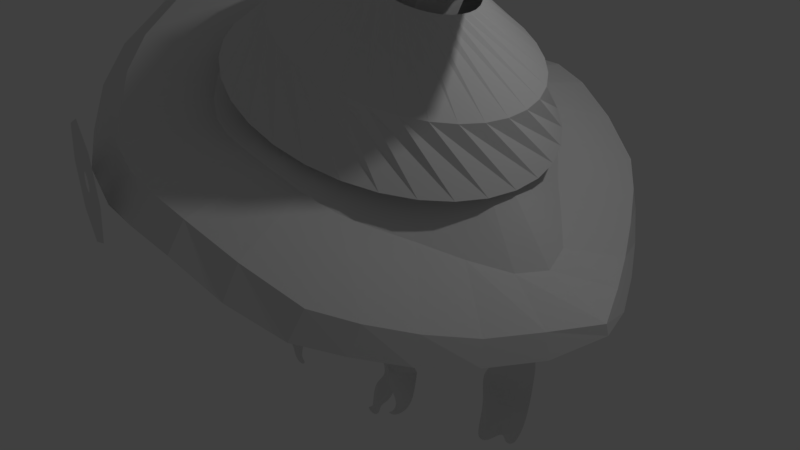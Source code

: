 # Source: safalin.blend  (saved by Blender 2.79.0; exported with 4.5.12 LTS)
import bpy
from mathutils import Matrix  # noqa: F401  (used for matrix-valued properties, if any)

bpy.ops.wm.read_factory_settings(use_empty=True)
scene = bpy.context.scene
scene.name = 'Scene'

# ---- collections
col_collection_1 = bpy.data.collections.new('Collection 1'); scene.collection.children.link(col_collection_1)

# ---- materials (node trees are filled in below, after node groups)
mat_material_001 = bpy.data.materials.new('Material.001')
mat_material_001.alpha_threshold = 0.0
mat_material_001.use_transparent_shadow = False
mat_material_001.diffuse_color = (0.09825, 0.2363, 0.08707, 1.0)
mat_material_001.roughness = 0.5

# ---- material node trees

# ---- world
world_world = bpy.data.worlds.new('World'); scene.world = world_world
world_world.color = (0.05088, 0.05088, 0.05088)
world_world.use_sun_shadow = False
world_world.sun_shadow_jitter_overblur = 0.0
world_world.cycles.sampling_method = 'MANUAL'

# ---- cameras
cam_camera = bpy.data.cameras.new('Camera')
cam_camera.clip_end = 100.0
cam_camera.lens = 35.0
cam_camera.sensor_width = 32.0
cam_camera.sensor_height = 18.0
cam_camera.ortho_scale = 7.314
cam_camera.dof.focus_distance = 0.0
cam_camera.dof.aperture_fstop = 128.0

# ---- lights
light_lamp = bpy.data.lights.new('Lamp', 'POINT')
light_lamp.transmission_factor = 0.0
light_lamp.cutoff_distance = 30.0
light_lamp.energy = 100.0
light_lamp.shadow_buffer_clip_start = 1.001
light_lamp.shadow_soft_size = 0.1
light_lamp.shadow_maximum_resolution = 0.006
light_lamp.use_absolute_resolution = True

# ---- meshes
me_circle_002 = bpy.data.meshes.new('Circle.002')
me_circle_002.from_pydata([(-0.1744, 0.9847, -3.725e-09), (-0.3631, 0.9317, -9.468e-09), (-0.5379, 0.843, -1.485e-08), (-0.6921, 0.7218, -1.965e-08), (-0.8196, 0.573, -2.371e-08), (-0.9156, 0.4021, -2.685e-08), (-0.9765, 0.2157, -2.896e-08), (-0.9998, 0.02106, -2.996e-08), (-0.9847, -0.1744, -2.98e-08), (-0.9317, -0.3631, -2.85e-08), (-0.843, -0.5379, -2.611e-08), (-0.7218, -0.6921, -2.271e-08), (-0.573, -0.8196, -1.844e-08), (-0.4021, -0.9156, -1.346e-08), (-0.2157, -0.9765, -7.963e-09), (-0.02106, -0.9998, -2.16e-09), (0.1744, -0.9847, 3.725e-09), (0.3631, -0.9317, 9.468e-09), (0.5379, -0.843, 1.485e-08), (0.6921, -0.7218, 1.965e-08), (0.8196, -0.573, 2.371e-08), (0.9156, -0.4021, 2.685e-08), (0.9765, -0.2157, 2.896e-08), (0.9998, -0.02106, 2.996e-08), (0.9847, 0.1744, 2.98e-08), (0.9317, 0.3631, 2.85e-08), (0.843, 0.5379, 2.611e-08), (0.7218, 0.6921, 2.271e-08), (0.573, 0.8196, 1.844e-08), (0.4021, 0.9156, 1.346e-08), (0.2157, 0.9765, 7.963e-09), (0.02106, 0.9998, 2.16e-09), (0.1779, 0.774, 0.3236), (0.02346, 0.7938, 0.3236), (-0.1319, 0.7831, 0.3236), (-0.2821, 0.7424, 0.3236), (-0.4215, 0.6731, 0.3236), (-0.5447, 0.5779, 0.3236), (-0.647, 0.4605, 0.3236), (-0.7244, 0.3254, 0.3236), (-0.774, 0.1779, 0.3236), (-0.7938, 0.02346, 0.3236), (-0.7831, -0.1319, 0.3236), (-0.7424, -0.2821, 0.3236), (-0.6731, -0.4215, 0.3236), (-0.5779, -0.5447, 0.3236), (-0.4605, -0.647, 0.3236), (-0.3254, -0.7244, 0.3236), (-0.1779, -0.774, 0.3236), (-0.02346, -0.7938, 0.3236), (0.1319, -0.7831, 0.3236), (0.2821, -0.7424, 0.3236), (0.4215, -0.6731, 0.3236), (0.5447, -0.5779, 0.3236), (0.647, -0.4605, 0.3236), (0.7244, -0.3254, 0.3236), (0.774, -0.1779, 0.3236), (0.7938, -0.02346, 0.3236), (0.7831, 0.1319, 0.3236), (0.7424, 0.2821, 0.3236), (0.6731, 0.4215, 0.3236), (0.5779, 0.5447, 0.3236), (0.4605, 0.647, 0.3236), (0.3254, 0.7244, 0.3236), (0.2018, 0.24, 0.6404), (0.1512, 0.2747, 0.6404), (0.09465, 0.2989, 0.6404), (0.03451, 0.3117, 0.6404), (-0.02695, 0.3124, 0.6404), (-0.08738, 0.3011, 0.6404), (-0.1445, 0.2783, 0.6404), (-0.196, 0.2448, 0.6404), (-0.24, 0.2018, 0.6404), (-0.2747, 0.1512, 0.6404), (-0.2989, 0.09465, 0.6404), (-0.3117, 0.03452, 0.6404), (-0.3124, -0.02695, 0.6404), (-0.3011, -0.08738, 0.6404), (-0.2783, -0.1445, 0.6404), (-0.2448, -0.196, 0.6404), (-0.2018, -0.24, 0.6404), (-0.1512, -0.2747, 0.6404), (-0.09465, -0.2989, 0.6404), (-0.03452, -0.3117, 0.6404), (0.02695, -0.3124, 0.6404), (0.08738, -0.3011, 0.6404), (0.1445, -0.2783, 0.6404), (0.196, -0.2448, 0.6404), (0.24, -0.2018, 0.6404), (0.2747, -0.1512, 0.6404), (0.2989, -0.09465, 0.6404), (0.3117, -0.03451, 0.6404), (0.3124, 0.02695, 0.6404), (0.3011, 0.08738, 0.6404), (0.2783, 0.1445, 0.6404), (0.2448, 0.196, 0.6404)], [], [(20, 19, 51, 52), (7, 6, 38, 39), (21, 20, 52, 53), (8, 7, 39, 40), (22, 21, 53, 54), (9, 8, 40, 41), (23, 22, 54, 55), (10, 9, 41, 42), (24, 23, 55, 56), (11, 10, 42, 43), (25, 24, 56, 57), (12, 11, 43, 44), (26, 25, 57, 58), (13, 12, 44, 45), (27, 26, 58, 59), (14, 13, 45, 46), (1, 0, 32, 33), (28, 27, 59, 60), (15, 14, 46, 47), (2, 1, 33, 34), (29, 28, 60, 61), (16, 15, 47, 48), (3, 2, 34, 35), (30, 29, 61, 62), (17, 16, 48, 49), (4, 3, 35, 36), (31, 30, 62, 63), (18, 17, 49, 50), (5, 4, 36, 37), (0, 31, 63, 32), (19, 18, 50, 51), (6, 5, 37, 38), (60, 59, 91, 92), (47, 46, 78, 79), (34, 33, 65, 66), (61, 60, 92, 93), (48, 47, 79, 80), (35, 34, 66, 67), (62, 61, 93, 94), (49, 48, 80, 81), (36, 35, 67, 68), (63, 62, 94, 95), (50, 49, 81, 82), (37, 36, 68, 69), (32, 63, 95, 64), (51, 50, 82, 83), (38, 37, 69, 70), (52, 51, 83, 84), (39, 38, 70, 71), (53, 52, 84, 85), (40, 39, 71, 72), (54, 53, 85, 86), (41, 40, 72, 73), (55, 54, 86, 87), (42, 41, 73, 74), (56, 55, 87, 88), (43, 42, 74, 75), (57, 56, 88, 89), (44, 43, 75, 76), (58, 57, 89, 90), (45, 44, 76, 77), (59, 58, 90, 91), (46, 45, 77, 78), (33, 32, 64, 65)])
me_circle_002.use_remesh_preserve_volume = False
me_circle_002.use_remesh_preserve_attributes = False
me_circle_002.use_mirror_vertex_groups = False
me_circle_002.update()
me_circle_001 = bpy.data.meshes.new('Circle.001')
me_circle_001.from_pydata([(0.2945, 1.224, 0.009135), (-0.465, 1.143, -0.03996), (-0.9452, 0.548, -0.071), (-0.8649, -0.2131, -0.0658), (-0.2709, -0.6943, -0.02741), (0.4886, -0.6137, 0.02168), (0.9688, -0.01859, 0.05272), (0.8884, 0.7425, 0.04752), (0.2323, 1.25, 1.379), (-0.5289, 1.17, 1.379), (-1.01, 0.5744, 1.379), (-0.9295, -0.1867, 1.379), (-0.3344, -0.6679, 1.379), (0.4267, -0.5873, 1.379), (0.908, 0.007804, 1.379), (0.8274, 0.7689, 1.379), (0.9376, 1.167, 3.417), (0.3047, 1.012, 3.974), (-0.1434, 0.3184, 4.205), (-0.1442, -0.5074, 3.974), (0.3028, -0.9816, 3.417), (0.9357, -0.8264, 2.859), (1.384, -0.1328, 2.628), (1.385, 0.693, 2.859), (3.501, 0.3104, 5.531), (3.084, 0.1281, 6.146), (2.746, -0.5091, 6.401), (2.684, -1.228, 6.146), (2.934, -1.608, 5.531), (3.351, -1.425, 4.916), (3.69, -0.7882, 4.661), (3.752, -0.06918, 4.916), (1.874, -0.2592, 5.827), (1.825, -1.061, 5.56), (2.777, 0.6277, 4.917), (2.268, 0.4401, 5.56), (3.102, 0.1937, 4.274), (2.659, -1.307, 4.274), (3.054, -0.6077, 4.008), (2.15, -1.495, 4.917), (1.007, 0.8137, 2.205), (0.3973, 1.368, 2.51), (0.5156, -0.8502, 2.205), (1.056, -0.1053, 2.079), (-0.9076, -0.4297, 2.815), (-0.2978, -0.9846, 2.51), (-0.4161, 1.234, 2.815), (-0.9566, 0.4893, 2.942), (3.435, 0.08595, 5.531), (3.115, -0.05364, 6.002), (2.856, -0.5418, 6.198), (2.809, -1.093, 6.002), (3.001, -1.383, 5.531), (3.32, -1.244, 5.06), (3.58, -0.7555, 4.864), (3.627, -0.2048, 5.06)], [], [(5, 4, 12, 13), (3, 2, 10, 11), (1, 0, 8, 9), (0, 7, 15, 8), (6, 5, 13, 14), (4, 3, 11, 12), (2, 1, 9, 10), (7, 6, 14, 15), (41, 40, 23, 16), (43, 42, 21, 22), (45, 44, 19, 20), (47, 46, 17, 18), (40, 43, 22, 23), (42, 45, 20, 21), (44, 47, 18, 19), (46, 41, 16, 17), (33, 32, 26, 27), (35, 34, 24, 25), (34, 36, 31, 24), (38, 37, 29, 30), (39, 33, 27, 28), (32, 35, 25, 26), (36, 38, 30, 31), (37, 39, 28, 29), (21, 20, 39, 37), (23, 22, 38, 36), (18, 17, 35, 32), (20, 19, 33, 39), (22, 21, 37, 38), (16, 23, 36, 34), (17, 16, 34, 35), (19, 18, 32, 33), (9, 8, 41, 46), (11, 10, 47, 44), (13, 12, 45, 42), (15, 14, 43, 40), (10, 9, 46, 47), (12, 11, 44, 45), (14, 13, 42, 43), (8, 15, 40, 41), (31, 30, 54, 55), (29, 28, 52, 53), (27, 26, 50, 51), (25, 24, 48, 49), (24, 31, 55, 48), (30, 29, 53, 54), (28, 27, 51, 52), (26, 25, 49, 50)])
me_circle_001.use_remesh_preserve_volume = False
me_circle_001.use_remesh_preserve_attributes = False
me_circle_001.use_mirror_vertex_groups = False
me_circle_001.update()
me_plane_003 = bpy.data.meshes.new('Plane.003')
me_plane_003.from_pydata([(-1.962, -0.3689, -0.812), (-1.404, -0.399, -0.6143), (-1.977, -0.08189, -0.8782), (-1.479, -0.03681, -0.5671), (-1.834, 0.1811, -1.134), (-1.945, 0.6652, -1.01), (-1.771, 0.9742, -0.9386), (-2.007, 1.436, -0.8286), (-1.811, 2.022, -0.6234), (-1.699, 2.567, -0.6011), (-1.597, 3.08, -0.6172), (-1.299, 3.6, -0.5174), (-0.6469, 3.968, -0.2929), (0.0, 4.088, -0.3034), (-1.402, 0.3542, -0.586), (-1.651, 0.5852, -0.5453), (-1.633, 0.8517, -0.5373), (-1.673, 1.255, -0.4923), (-1.616, 2.119, -0.1185), (-1.598, 2.522, 1.38e-07), (-1.438, 2.949, 1.766e-07), (-1.082, 3.476, 0.3097), (-0.5671, 3.819, 0.4509), (0.0, 3.908, 0.4175), (0.0, 3.672, 0.9032), (-1.817, -0.3732, -0.6027), (-1.845, -0.0486, -0.6262), (-1.772, 0.2882, -0.7791), (-1.857, 0.6198, -0.7586), (-1.766, 0.94, -0.6574), (-1.885, 1.375, -0.5706), (-1.789, 2.071, -0.361), (-1.648, 2.55, -0.3005), (-1.518, 3.014, -0.3086), (-1.191, 3.538, -0.1039), (-0.607, 3.894, 0.07901), (0.0, 3.998, 0.05707), (-1.884, -0.6692, -0.7494), (-1.752, -0.6763, -0.7027), (-1.382, -0.7544, -0.5655), (-1.537, -0.746, -0.6208)], [(23, 24)], [(25, 1, 3, 26), (26, 27, 4, 2), (28, 27, 14, 15), (29, 28, 15, 16), (30, 29, 16, 17), (31, 30, 17, 18), (32, 31, 18, 19), (33, 32, 19, 20), (34, 33, 20, 21), (35, 34, 21, 22), (36, 35, 22, 23), (13, 12, 35, 36), (12, 11, 34, 35), (11, 10, 33, 34), (10, 9, 32, 33), (9, 8, 31, 32), (8, 7, 30, 31), (7, 6, 29, 30), (6, 5, 28, 29), (5, 4, 27, 28), (3, 14, 27, 26), (0, 25, 26, 2), (25, 0, 37, 38), (1, 25, 40, 39)])
me_plane_003.use_remesh_preserve_volume = False
me_plane_003.use_remesh_preserve_attributes = False
me_plane_003.use_mirror_vertex_groups = False
me_plane_003.update()
me_plane_002 = bpy.data.meshes.new('Plane.002')
me_plane_002.from_pydata([(-6.011, -15.53, -12.85), (-6.741, -15.33, -13.07), (-7.032, -14.65, -12.94), (-6.767, -13.05, -13.38), (-7.291, -11.39, -13.38), (-8.841, -9.66, -13.51), (-8.512, -7.942, -13.35), (-8.155, -5.652, -12.85), (-8.89, -3.627, -12.85), (-8.507, -2.337, -12.85), (-8.107, -1.234, -12.85), (-8.582, -0.3211, -12.85), (-9.113, 2.675, -12.85), (-7.176, -16.17, -12.85), (-8.298, -15.31, -12.85), (-8.384, -13.97, -12.85), (-9.808, -12.63, -12.85), (-10.67, -10.91, -12.85), (-10.97, -12.63, -13.26), (-10.54, -13.84, -12.85), (-9.635, -14.23, -12.85), (-10.8, -14.23, -12.85), (-12.22, -12.98, -13.36), (-13.22, -10.87, -13.63), (-12.4, -8.234, -14.97), (-11.4, -5.818, -14.26), (-11.92, -4.049, -14.22), (-12.83, -2.625, -15.08), (-12.78, -1.115, -14.87), (-12.27, -0.03685, -14.17), (-12.01, 3.08, -13.91), (-10.42, -0.179, -12.85), (-10.56, 2.877, -12.85), (-10.45, -1.175, -12.85), (-10.67, -2.481, -12.85), (-10.8, -3.946, -12.85), (-10.56, -5.735, -12.59), (-10.45, -8.088, -12.49), (-9.006, 5.246, -12.85), (-11.9, 5.651, -13.91), (-10.45, 5.449, -12.85), (-7.881, 11.19, -12.85), (-10.78, 11.6, -13.91), (-9.329, 11.39, -12.85), (-5.524, 15.32, -12.85), (-8.421, 15.72, -13.91), (-6.972, 15.52, -12.85)], [], [(23, 22, 18, 17), (19, 18, 22, 21), (20, 19, 21), (0, 13, 1), (1, 13, 14, 2), (2, 14, 15, 3), (3, 15, 16, 4), (4, 16, 17, 5), (32, 31, 29, 30), (31, 33, 28, 29), (33, 34, 27, 28), (34, 35, 26, 27), (35, 36, 25, 26), (36, 37, 24, 25), (7, 6, 37, 36), (8, 7, 36, 35), (9, 8, 35, 34), (10, 9, 34, 33), (11, 10, 33, 31), (12, 11, 31, 32), (23, 17, 37, 24), (6, 5, 17, 37), (12, 32, 40, 38), (32, 30, 39, 40), (38, 40, 43, 41), (40, 39, 42, 43), (41, 43, 46, 44), (43, 42, 45, 46)])
me_plane_002.use_remesh_preserve_volume = False
me_plane_002.use_remesh_preserve_attributes = False
me_plane_002.use_mirror_vertex_groups = False
me_plane_002.update()
me_circle = bpy.data.meshes.new('Circle')
me_circle.from_pydata([(0.0002239, 0.8584, 0.0003923), (-0.5029, 0.7414, -0.002282), (-0.8641, 0.4235, -0.005034), (-0.9818, -0.01385, 0.01027), (-0.838, -0.4439, 0.06038), (-0.546, -0.7251, 0.1203), (-0.03829, -0.8731, 0.1764), (0.41, -0.734, 0.1611), (0.7281, -0.5066, 0.08248), (0.9865, 0.04386, -0.007141), (0.8631, 0.4254, 0.003425), (0.5019, 0.7429, 0.003155), (0.01505, 0.8402, 0.2679), (-0.405, 0.7277, 0.2679), (-0.7124, 0.4202, 0.2679), (-0.825, 0.0002338, 0.2679), (-0.7124, -0.4198, 0.2679), (-0.405, -0.7272, 0.2679), (0.01505, -0.8398, 0.2679), (0.4351, -0.7272, 0.2679), (0.7425, -0.4198, 0.2679), (0.8551, 0.0002335, 0.2679), (0.7425, 0.4202, 0.2679), (0.4351, 0.7277, 0.2679), (0.01157, 0.618, 0.4629), (-0.2974, 0.5352, 0.4629), (-0.5236, 0.309, 0.4629), (-0.6064, -1.401e-07, 0.4629), (-0.5236, -0.309, 0.4629), (-0.2974, -0.5352, 0.4629), (0.01157, -0.618, 0.4629), (0.3206, -0.5352, 0.4629), (0.5468, -0.309, 0.4629), (0.6296, -4.004e-07, 0.4629), (0.5468, 0.309, 0.4629), (0.3206, 0.5352, 0.4629), (0.01388, 0.2106, 0.5952), (-0.0914, 0.1824, 0.5952), (-0.1685, 0.1053, 0.5952), (-0.1967, -1.787e-07, 0.5952), (-0.1685, -0.1053, 0.5952), (-0.0914, -0.1824, 0.5952), (0.01388, -0.2106, 0.5952), (0.1192, -0.1824, 0.5952), (0.1962, -0.1053, 0.5952), (0.2244, -2.674e-07, 0.5952), (0.1962, 0.1053, 0.5952), (0.1192, 0.1824, 0.5952), (0.01467, -2.012e-07, 0.6405), (0.915, 0.3926, -0.2211), (1.009, 0.02576, -0.1916), (0.6861, -0.5113, -0.02862), (0.3966, -0.7319, 0.03518), (-0.1444, -0.8886, -0.0292), (-0.5747, -0.7382, -0.1236), (-0.8549, -0.4609, -0.1881), (-1.055, 0.01279, -0.2192), (-0.9008, 0.3994, -0.2101), (-0.528, 0.7157, -0.201), (-0.0037, 0.835, -0.2004), (0.5292, 0.7142, -0.2094), (0.9234, 0.3482, -0.3857), (1.065, -0.06735, -0.4623), (0.6659, -0.4829, -0.2417), (0.3999, -0.7871, -0.08256), (-0.1289, -0.8984, -0.2141), (-0.5744, -0.6986, -0.2815), (-0.8231, -0.4829, -0.3799), (-1.034, 0.02824, -0.3869), (-0.9572, 0.3482, -0.3857), (-0.5598, 0.6524, -0.3857), (-0.01694, 0.7637, -0.3857), (0.5243, 0.6524, -0.482), (-0.8276, -0.4829, -0.5439), (-0.7963, -0.4829, -0.695), (-0.7884, -0.4829, -0.7444), (-0.7136, -0.4829, -0.6909), (-0.678, -0.5819, -0.5329), (-0.6489, -0.6537, -0.4322), (-0.8799, -0.3887, -0.4774), (-0.9059, -0.3844, -0.6), (-0.9743, -0.3641, -0.7603), (-1.018, -0.3256, -0.858), (-1.135, -0.108, -0.7492), (-1.139, -0.09595, -0.6042), (-1.087, -0.0417, -0.4601), (-0.8258, -0.4829, -0.4592), (-0.2631, -0.8484, 0.1583), (-0.195, -0.7835, 0.2679), (-0.1429, -0.5766, 0.4629), (-0.03876, -0.1965, 0.5952), (-0.3462, -0.8551, -0.06912), (-0.3591, -0.8053, -0.2053), (0.2346, -0.8247, 0.1784), (0.225, -0.7835, 0.2679), (0.1661, -0.5766, 0.4629), (0.06652, -0.1965, 0.5952), (0.1769, -0.84, 0.02947), (0.2057, -0.8427, -0.04561), (0.8857, -0.247, 0.03603), (0.7988, -0.2098, 0.2679), (0.5882, -0.1545, 0.4629), (0.2103, -0.05264, 0.5952), (0.899, -0.2542, -0.1215), (0.8757, -0.2751, -0.3864), (0.1094, -0.859, 0.1814), (0.12, -0.8116, 0.2679), (0.08882, -0.5973, 0.4629), (0.0402, -0.2035, 0.5952), (0.02863, -0.877, 0.004254), (0.06692, -0.09118, 0.6178), (0.0202, -0.8706, -0.1555), (-0.1194, -0.8984, -0.2991), (-0.06809, -0.8984, -0.3383), (-0.01517, -0.8984, -0.2845), (0.2535, -0.8427, -0.1313), (0.3156, -0.8427, -0.1789), (0.3654, -0.8427, -0.1442), (0.7349, -0.4829, -0.3688), (0.7408, -0.4829, -0.5002), (0.8056, -0.4829, -0.5889), (0.8401, -0.4829, -0.4937), (0.908, -0.2751, -0.573), (0.9525, -0.2751, -0.6859), (1.048, -0.2751, -0.7177), (1.085, -0.2751, -0.6499), (1.061, -0.2751, -0.5592), (0.8704, -0.379, -0.4403)], [], [(5, 4, 16, 17), (0, 11, 23, 12), (2, 1, 13, 14), (99, 8, 20, 100), (87, 5, 17, 88), (3, 2, 14, 15), (10, 9, 21, 22), (105, 6, 18, 106), (4, 3, 15, 16), (11, 10, 22, 23), (1, 0, 12, 13), (8, 7, 19, 20), (15, 14, 26, 27), (22, 21, 33, 34), (106, 18, 30, 107), (16, 15, 27, 28), (23, 22, 34, 35), (13, 12, 24, 25), (20, 19, 31, 32), (17, 16, 28, 29), (12, 23, 35, 24), (14, 13, 25, 26), (100, 20, 32, 101), (88, 17, 29, 89), (27, 26, 38, 39), (34, 33, 45, 46), (107, 30, 42, 108), (28, 27, 39, 40), (35, 34, 46, 47), (25, 24, 36, 37), (32, 31, 43, 44), (29, 28, 40, 41), (24, 35, 47, 36), (26, 25, 37, 38), (101, 32, 44, 102), (89, 29, 41, 90), (41, 40, 48), (36, 47, 48), (38, 37, 48), (45, 102, 44, 48), (42, 90, 41, 48), (39, 38, 48), (46, 45, 48), (110, 108, 42, 48), (40, 39, 48), (47, 46, 48), (37, 36, 48), (44, 43, 110, 48), (93, 7, 52, 97), (3, 4, 55, 56), (10, 11, 60, 49), (0, 1, 58, 59), (7, 8, 51, 52), (4, 5, 54, 55), (11, 0, 59, 60), (1, 2, 57, 58), (99, 9, 50, 103), (87, 6, 53, 91), (2, 3, 56, 57), (9, 10, 49, 50), (103, 50, 62, 104), (57, 56, 68, 69), (60, 59, 71, 72), (91, 53, 65, 92), (58, 57, 69, 70), (49, 60, 72, 61), (55, 54, 66, 67), (52, 51, 63, 64), (59, 58, 70, 71), (50, 49, 61, 62), (56, 55, 67, 68), (97, 52, 64, 98), (68, 67, 79, 85), (79, 80, 84, 85), (80, 81, 83, 84), (82, 83, 81), (75, 76, 74), (73, 74, 76, 77), (86, 73, 77, 78), (66, 78, 86, 67), (54, 91, 92, 66), (5, 87, 91, 54), (30, 89, 90, 42), (18, 88, 89, 30), (6, 87, 88, 18), (109, 97, 98, 111), (105, 93, 97, 109), (31, 95, 96, 43), (19, 94, 95, 31), (7, 93, 94, 19), (51, 103, 104, 63), (8, 99, 103, 51), (33, 101, 102, 45), (21, 100, 101, 33), (9, 99, 100, 21), (6, 105, 109, 53), (53, 109, 111, 65), (43, 96, 108, 110), (95, 107, 108, 96), (94, 106, 107, 95), (93, 105, 106, 94), (120, 121, 119), (104, 127, 118, 63), (119, 118, 127, 121), (122, 123, 125, 126), (62, 126, 122, 104), (124, 125, 123), (64, 117, 115, 98), (116, 115, 117), (111, 114, 112, 65), (113, 112, 114)])
me_circle.use_remesh_preserve_volume = False
me_circle.use_remesh_preserve_attributes = False
me_circle.use_mirror_vertex_groups = False
me_circle.update()
me_plane_001 = bpy.data.meshes.new('Plane.001')
me_plane_001.from_pydata([(-0.3406, 0.1539, -7.457), (0.6154, -0.7802, -7.457), (-0.9451, 1.0, -7.241), (0.06586, 0.8901, -7.397), (-1.33, 3.528, -7.412), (0.3956, 2.978, -7.733), (-1.11, 6.44, -6.056), (2.264, 5.945, -7.547), (0.1587, 10.0, -6.056), (5.116, 9.194, -7.288), (2.664, 14.25, -7.041), (6.678, 12.42, -8.41), (6.248, 18.07, -9.659), (10.03, 14.73, -11.03), (3.967, 4.66, -6.953), (4.682, 6.198, -8.057), (5.726, 6.913, -8.261), (6.275, 8.561, -8.109), (6.88, 10.81, -8.257), (6.715, 7.682, -9.05), (7.907, 8.924, -9.021), (9.223, 11.59, -9.801), (-1.506, 5.58, -7.082), (1.385, 1.088, -8.196), (-0.7034, 2.572, -8.119), (-2.132, 5.319, -7.636), (-2.187, 8.671, -6.857), (-0.4836, 13.56, -6.789), (2.978, 18.29, -9.029), (0.7802, 2.187, -7.912), (0.5055, 3.616, -7.601), (0.1208, 5.539, -6.922), (0.3406, 9.056, -6.418), (2.648, 13.18, -7.047), (5.781, 17.24, -10.05), (-2.759, 7.094, -7.324), (-3.124, 11.38, -7.522), (-1.975, 15.45, -8.533), (1.523, 14.82, -7.617), (0.3219, 11.17, -6.942), (-0.618, 8.556, -6.86), (-0.3047, 5.215, -7.201), (-3.594, 6.677, -7.313), (-3.998, 9.223, -7.725), (-3.542, 11.11, -7.795), (-2.654, 14.04, -8.168), (-4.795, 14.51, -9.353), (-5.369, 11.58, -8.306), (-5.265, 9.705, -8.145), (-4.638, 8.139, -7.784), (-5.26, 7.18, -7.749), (-5.858, 9.766, -8.183), (-5.285, 11.7, -8.384), (-4.01, 14.58, -8.646), (-7.235, 15.09, -11.05), (-8.12, 12.17, -9.83), (-7.899, 10.21, -9.077), (-7.079, 8.72, -8.469), (-4.175, 6.638, -7.183), (-3.129, 5.631, -6.167), (-2.664, 4.546, -6.056), (-9.437, 8.912, -10.3), (-7.849, 12.59, -9.907), (-9.785, 4.573, -11.12), (-8.933, 1.513, -11.4), (-7.965, 0.3891, -11.28), (-6.648, -0.5018, -10.75), (-7.771, -0.3469, -10.75), (-8.972, 0.3891, -11.57), (-10.21, 1.513, -11.89), (-11.99, 4.495, -12.56), (-12.3, 8.834, -12.95), (-11.49, 12.75, -13.39), (10.46, 8.912, -12.2), (10.28, 11.93, -12.08), (10.34, 4.568, -11.92), (9.528, 1.328, -11.61), (8.774, -0.009178, -11.25), (7.456, -0.7753, -11.32), (8.485, -0.7179, -12.18), (9.651, 0.1208, -12.43), (10.67, 1.46, -13.38), (12.26, 4.501, -14.16), (12.71, 8.834, -15.0), (11.9, 12.75, -14.25), (9.766, 13.35, -10.86), (10.14, 16.08, -11.78), (-7.209, -0.4244, -10.75), (-10.87, 8.873, -9.596), (-9.669, 12.67, -9.956), (-8.468, 0.3891, -11.11), (-9.572, 1.513, -11.19), (-10.89, 4.534, -10.26), (-6.004, 15.12, -8.875), (-6.169, 7.95, -8.109), (-6.979, 9.943, -8.232), (-6.826, 11.97, -8.305), (-3.725, 14.27, -7.957), (-4.116, 7.408, -7.548), (-4.632, 9.464, -7.302), (-4.456, 11.35, -7.371), (-0.2264, 15.14, -7.173), (-0.9051, 5.397, -7.141), (-1.688, 7.825, -6.895), (-1.401, 11.27, -6.239), (1.082, 1.638, -8.054), (-0.09899, 3.094, -7.86), (1.082, 13.37, -6.146), (4.379, 17.77, -9.026), (-0.9232, 8.863, -5.406), (-1.006, 5.429, -6.504), (0.1374, -0.3131, -7.457), (-0.4396, 0.9451, -6.998), (-0.4671, 3.253, -7.334), (0.577, 6.193, -5.742), (2.638, 9.6, -5.303), (4.671, 13.34, -6.31), (8.14, 16.4, -9.605), (8.355, 13.57, -8.872), (4.456, 16.16, -8.35), (6.22, 7.297, -8.744), (7.091, 8.743, -8.124), (8.051, 11.2, -8.086), (6.405, 14.87, -8.328), (7.589, -1.195, -11.86), (12.7, 8.751, -13.03), (12.19, 12.22, -12.57), (9.495, -0.06639, -11.43), (10.46, 1.313, -12.03), (11.73, 4.575, -12.58), (9.954, 14.71, -10.47)], [(14, 15), (15, 16), (50, 58), (58, 59), (59, 60)], [(111, 1, 3, 112), (112, 3, 5, 113), (113, 5, 7, 114), (114, 7, 9, 115), (115, 9, 11, 116), (123, 118, 13, 117), (105, 29, 30, 106), (108, 107, 33, 34), (107, 109, 32, 33), (109, 110, 31, 32), (110, 106, 30, 31), (121, 17, 16, 120), (122, 121, 20, 21), (118, 11, 18, 122), (102, 41, 40, 103), (103, 40, 39, 104), (101, 104, 39, 38), (98, 99, 48, 49), (99, 100, 47, 48), (97, 46, 47, 100), (94, 95, 56, 57), (95, 96, 55, 56), (93, 54, 55, 96), (89, 72, 71, 88), (87, 90, 68, 67), (90, 91, 69, 68), (91, 92, 70, 69), (92, 88, 71, 70), (126, 125, 83, 84), (124, 79, 80, 127), (127, 80, 81, 128), (128, 81, 82, 129), (129, 82, 83, 125), (126, 130, 85, 74), (63, 61, 88, 92), (64, 63, 92, 91), (65, 64, 91, 90), (66, 65, 90, 87), (62, 89, 88, 61), (53, 93, 96, 52), (51, 52, 96, 95), (50, 51, 95, 94), (45, 97, 100, 44), (43, 44, 100, 99), (42, 43, 99, 98), (37, 36, 104, 101), (35, 103, 104, 36), (22, 102, 103, 35), (25, 24, 106, 110), (26, 25, 110, 109), (27, 26, 109, 107), (28, 27, 107, 108), (23, 105, 106, 24), (119, 123, 117, 12), (8, 115, 116, 10), (6, 114, 115, 8), (4, 113, 114, 6), (2, 112, 113, 4), (0, 111, 112, 2), (10, 116, 123, 119), (13, 118, 122, 21), (18, 17, 121, 122), (20, 121, 120, 19), (116, 11, 118, 123), (84, 86, 130, 126), (75, 129, 125, 73), (76, 128, 129, 75), (77, 127, 128, 76), (78, 124, 127, 77), (74, 73, 125, 126)])
me_plane_001.materials.append(mat_material_001)
me_plane_001.use_remesh_preserve_volume = False
me_plane_001.use_remesh_preserve_attributes = False
me_plane_001.use_mirror_vertex_groups = False
me_plane_001.update()
me_plane = bpy.data.meshes.new('Plane')
me_plane.from_pydata([(3.458, 16.49, -49.99), (-1.8, 16.52, -49.39), (-8.565, 17.6, -47.62), (-13.27, 19.62, -44.75), (-18.02, 22.58, -40.88), (-21.37, 25.6, -36.18), (-23.1, 28.27, -30.8), (-24.98, 31.32, -24.97), (-25.77, 32.73, -18.81), (-24.98, 31.32, -12.85), (-23.1, 28.27, -7.019), (-21.37, 25.6, -1.647), (-18.02, 22.58, 3.062), (-13.27, 19.62, 6.927), (-8.565, 17.6, 9.798), (-1.8, 16.52, 11.57), (3.458, 16.49, 12.16), (8.572, 15.24, 11.57), (13.83, 12.09, 9.798), (18.9, 9.201, 6.927), (22.16, 7.526, 3.062), (25.42, 5.806, -1.647), (28.64, 4.74, -7.019), (31.65, 4.319, -12.85), (33.83, 5.307, -18.91), (31.65, 4.319, -24.97), (28.64, 4.74, -30.8), (25.42, 5.806, -36.18), (22.16, 7.526, -40.88), (18.9, 9.201, -44.75), (13.83, 12.09, -47.62), (8.572, 15.24, -49.39), (4.325, 19.46, -48.02), (-0.4881, 19.85, -47.46), (-6.034, 20.44, -45.81), (-10.22, 21.83, -43.12), (-14.78, 24.49, -39.5), (-18.31, 26.98, -35.09), (-20.44, 29.31, -30.05), (-22.49, 32.05, -24.59), (-23.31, 32.99, -18.91), (-22.49, 32.05, -13.23), (-20.44, 29.31, -7.77), (-18.31, 26.98, -2.737), (-14.78, 24.49, 1.675), (-10.22, 21.83, 5.295), (-6.034, 20.44, 7.986), (-0.4315, 19.83, 9.642), (4.325, 19.46, 10.2), (8.607, 18.12, 9.642), (13.99, 15.39, 7.986), (19.41, 12.12, 5.295), (22.41, 10.39, 1.675), (25.19, 8.662, -2.737), (28.03, 7.267, -7.77), (30.85, 6.872, -13.23), (33.51, 6.496, -18.91), (30.85, 6.872, -24.59), (28.03, 7.267, -30.05), (25.19, 8.662, -35.09), (22.41, 10.39, -39.5), (19.41, 12.12, -43.12), (13.99, 15.39, -45.81), (8.607, 18.12, -47.46), (4.518, 20.89, -38.24), (1.198, 21.34, -37.9), (-2.173, 21.81, -36.83), (-5.358, 22.76, -35.02), (-8.127, 24.21, -32.59), (-10.37, 25.98, -29.68), (-12.11, 27.92, -26.37), (-13.27, 29.59, -22.71), (-13.67, 30.27, -18.91), (-13.27, 29.6, -15.12), (-12.11, 27.92, -11.46), (-10.37, 25.98, -8.144), (-8.127, 24.21, -5.237), (-5.359, 22.76, -2.803), (-2.176, 21.83, -0.9897), (1.192, 21.36, 0.0796), (4.514, 20.91, 0.4192), (7.86, 19.95, 0.132), (11.28, 18.3, -0.8815), (14.27, 16.48, -2.785), (16.58, 14.97, -5.266), (18.93, 13.41, -8.191), (22.14, 11.52, -11.57), (25.28, 9.936, -15.14), (26.56, 9.362, -18.91), (25.28, 9.936, -22.68), (22.14, 11.52, -26.26), (18.93, 13.41, -29.63), (16.58, 14.97, -32.56), (14.27, 16.48, -35.04), (11.29, 18.31, -36.94), (7.861, 19.95, -37.95), (7.356, 25.73, -29.15), (5.56, 26.0, -28.95), (3.777, 26.27, -28.39), (2.099, 26.75, -27.43), (0.6408, 27.5, -26.14), (-0.5517, 28.46, -24.61), (-1.473, 29.5, -22.87), (-2.069, 30.35, -20.93), (-2.273, 30.67, -18.91), (-2.069, 30.35, -16.89), (-1.473, 29.5, -14.96), (-0.5518, 28.46, -13.21), (0.6405, 27.5, -11.68), (2.098, 26.75, -10.39), (3.775, 26.27, -9.433), (5.558, 26.01, -8.869), (7.354, 25.73, -8.674), (9.168, 25.22, -8.818), (10.94, 24.39, -9.372), (12.47, 23.45, -10.38), (13.74, 22.59, -11.72), (15.07, 21.73, -13.27), (16.75, 20.76, -14.99), (18.29, 19.97, -16.91), (18.88, 19.69, -18.91), (18.29, 19.97, -20.91), (16.75, 20.76, -22.83), (15.07, 21.73, -24.56), (13.74, 22.59, -26.11), (12.47, 23.45, -27.44), (10.94, 24.39, -28.45), (9.169, 25.21, -29.0), (9.233, 28.17, -24.51), (8.234, 28.63, -24.46), (7.264, 29.07, -24.19), (6.36, 29.48, -23.72), (5.557, 29.85, -23.06), (4.887, 30.15, -22.24), (4.375, 30.39, -21.3), (4.04, 30.54, -20.26), (3.896, 30.6, -19.17), (3.948, 30.58, -18.07), (4.193, 30.47, -17.01), (4.624, 30.27, -16.01), (5.222, 30.0, -15.13), (5.965, 29.66, -14.4), (6.825, 29.27, -13.83), (7.769, 28.84, -13.47), (8.759, 28.39, -13.31), (9.759, 27.94, -13.36), (10.73, 27.5, -13.63), (11.63, 27.08, -14.11), (12.44, 26.72, -14.76), (13.11, 26.41, -15.58), (13.62, 26.18, -16.53), (13.95, 26.03, -17.56), (14.1, 25.96, -18.65), (14.05, 25.99, -19.75), (13.8, 26.1, -20.81), (13.37, 26.29, -21.81), (12.77, 26.57, -22.69), (12.03, 26.9, -23.43), (11.17, 27.3, -23.99), (10.22, 27.72, -24.36), (-5.227, 24.18, 11.85), (-9.568, 22.32, 10.68), (-11.37, 17.82, 10.19), (-9.568, 13.33, 10.68), (-5.227, 11.46, 11.85), (-0.8859, 13.33, 13.02), (0.9122, 17.82, 13.51), (-0.8859, 22.32, 13.02), (-5.227, 18.88, 11.85), (-5.952, 18.57, 11.66), (-6.252, 17.82, 11.57), (-5.952, 17.07, 11.66), (-5.227, 16.76, 11.85), (-4.502, 17.07, 12.05), (-4.202, 17.82, 12.13), (-4.502, 18.57, 12.05)], [], [(0, 31, 63, 32), (19, 18, 50, 51), (6, 5, 37, 38), (20, 19, 51, 52), (7, 6, 38, 39), (21, 20, 52, 53), (8, 7, 39, 40), (22, 21, 53, 54), (9, 8, 40, 41), (23, 22, 54, 55), (10, 9, 41, 42), (24, 23, 55, 56), (11, 10, 42, 43), (25, 24, 56, 57), (12, 11, 43, 44), (26, 25, 57, 58), (13, 12, 44, 45), (27, 26, 58, 59), (14, 13, 45, 46), (1, 0, 32, 33), (28, 27, 59, 60), (15, 14, 46, 47), (2, 1, 33, 34), (29, 28, 60, 61), (16, 15, 47, 48), (3, 2, 34, 35), (30, 29, 61, 62), (17, 16, 48, 49), (4, 3, 35, 36), (31, 30, 62, 63), (18, 17, 49, 50), (5, 4, 36, 37), (59, 58, 90, 91), (46, 45, 77, 78), (33, 32, 64, 65), (60, 59, 91, 92), (47, 46, 78, 79), (34, 33, 65, 66), (61, 60, 92, 93), (48, 47, 79, 80), (35, 34, 66, 67), (62, 61, 93, 94), (49, 48, 80, 81), (36, 35, 67, 68), (63, 62, 94, 95), (50, 49, 81, 82), (37, 36, 68, 69), (32, 63, 95, 64), (51, 50, 82, 83), (38, 37, 69, 70), (52, 51, 83, 84), (39, 38, 70, 71), (53, 52, 84, 85), (40, 39, 71, 72), (54, 53, 85, 86), (41, 40, 72, 73), (55, 54, 86, 87), (42, 41, 73, 74), (56, 55, 87, 88), (43, 42, 74, 75), (57, 56, 88, 89), (44, 43, 75, 76), (58, 57, 89, 90), (45, 44, 76, 77), (67, 66, 98, 99), (94, 93, 125, 126), (81, 80, 112, 113), (68, 67, 99, 100), (95, 94, 126, 127), (82, 81, 113, 114), (69, 68, 100, 101), (64, 95, 127, 96), (83, 82, 114, 115), (70, 69, 101, 102), (84, 83, 115, 116), (71, 70, 102, 103), (85, 84, 116, 117), (72, 71, 103, 104), (86, 85, 117, 118), (73, 72, 104, 105), (87, 86, 118, 119), (74, 73, 105, 106), (88, 87, 119, 120), (75, 74, 106, 107), (89, 88, 120, 121), (76, 75, 107, 108), (90, 89, 121, 122), (77, 76, 108, 109), (91, 90, 122, 123), (78, 77, 109, 110), (65, 64, 96, 97), (92, 91, 123, 124), (79, 78, 110, 111), (66, 65, 97, 98), (93, 92, 124, 125), (80, 79, 111, 112), (102, 101, 133, 134), (116, 115, 147, 148), (103, 102, 134, 135), (117, 116, 148, 149), (104, 103, 135, 136), (118, 117, 149, 150), (105, 104, 136, 137), (119, 118, 150, 151), (106, 105, 137, 138), (120, 119, 151, 152), (107, 106, 138, 139), (121, 120, 152, 153), (108, 107, 139, 140), (122, 121, 153, 154), (109, 108, 140, 141), (123, 122, 154, 155), (110, 109, 141, 142), (97, 96, 128, 129), (124, 123, 155, 156), (111, 110, 142, 143), (98, 97, 129, 130), (125, 124, 156, 157), (112, 111, 143, 144), (99, 98, 130, 131), (126, 125, 157, 158), (113, 112, 144, 145), (100, 99, 131, 132), (127, 126, 158, 159), (114, 113, 145, 146), (101, 100, 132, 133), (96, 127, 159, 128), (115, 114, 146, 147), (129, 128, 159, 158, 157, 156, 155, 154, 153, 152, 151, 150, 149, 148, 147, 146, 145, 144, 143, 142, 141, 140, 139, 138, 137, 136, 135, 134, 133, 132, 131, 130), (161, 160, 168, 169), (160, 167, 175, 168), (166, 165, 173, 174), (164, 163, 171, 172), (162, 161, 169, 170), (167, 166, 174, 175), (165, 164, 172, 173), (163, 162, 170, 171)])
me_plane.use_remesh_preserve_volume = False
me_plane.use_remesh_preserve_attributes = False
me_plane.use_mirror_vertex_groups = False
me_plane.update()
me_sphere = bpy.data.meshes.new('Sphere')
me_sphere.from_pydata([(0.0, 0.7071, 0.7071), (0.0, 0.9239, 0.3827), (0.0, 0.9239, -0.3827), (0.0, 0.3593, -1.475), (0.0, -0.3827, 0.9239), (0.0, -0.7071, 0.7071), (0.0, -0.9239, 0.3827), (0.0, -1.0, -4.371e-08), (0.0, -0.9239, -0.3827), (0.0, -0.8597, -0.7082), (0.0, -0.3593, -1.475), (-0.1464, -0.3536, 0.9239), (-0.2706, -0.6533, 0.7071), (-0.3536, -0.8536, 0.3827), (-0.3827, -0.9239, -4.371e-08), (-0.3722, -0.8536, -0.3827), (-0.3347, -0.7943, -0.7082), (-0.133, -0.3319, -1.475), (-0.2706, -0.2706, 0.9239), (-0.5, -0.5, 0.7071), (-0.6533, -0.6533, 0.3827), (-0.7071, -0.7071, -4.371e-08), (-0.6877, -0.6533, -0.3827), (-0.6192, -0.6079, -0.7082), (-0.2422, -0.254, -1.475), (-0.3536, -0.1464, 0.9239), (-0.6533, -0.2706, 0.7071), (-0.8536, -0.3536, 0.3827), (-0.9239, -0.3827, -4.371e-08), (-0.8986, -0.3536, -0.3827), (-0.8095, -0.329, -0.7082), (-0.3152, -0.1375, -1.475), (-0.3827, 2.499e-07, 0.9239), (-0.7071, 4.883e-07, 0.7071), (-0.9239, 5.181e-07, 0.3827), (-1.0, 6.075e-07, -4.371e-08), (-0.9726, 5.181e-07, -0.3827), (-0.8764, 5.497e-07, -0.7082), (-0.3409, 3.666e-07, -1.475), (-0.3536, 0.1464, 0.9239), (-0.6533, 0.2706, 0.7071), (-0.8536, 0.3536, 0.3827), (-0.9239, 0.3827, -4.371e-08), (-0.8986, 0.3536, -0.3827), (-0.8095, 0.329, -0.7082), (-0.3152, 0.1375, -1.475), (-0.2706, 0.2706, 0.9239), (-0.5, 0.5, 0.7071), (-0.6533, 0.6533, 0.3827), (-0.7071, 0.7071, -4.371e-08), (-0.6877, 0.6533, -0.3827), (-0.6192, 0.6079, -0.7082), (-0.2422, 0.254, -1.475), (-0.1464, 0.3536, 0.9239), (-0.2706, 0.6533, 0.7071), (-0.3536, 0.8536, 0.3827), (-0.3827, 0.9239, -4.371e-08), (-0.3722, 0.8536, -0.3827), (-0.3347, 0.7943, -0.7082), (-0.133, 0.3319, -1.475), (0.0, 5.063e-14, 1.0), (0.0, 0.3827, 0.9239), (0.0, 1.0, -4.371e-08), (0.0, 0.8597, -0.7082), (0.0, 2.307e-07, -1.608), (0.0, -0.6479, -1.233), (-0.2742, -0.5986, -1.233), (-0.5043, -0.4582, -1.233), (-0.6581, -0.248, -1.233), (-0.7122, 4.79e-07, -1.233), (-0.6581, 0.248, -1.233), (-0.5043, 0.4582, -1.233), (-0.2742, 0.5986, -1.233), (0.0, 0.6479, -1.233)], [], [(5, 4, 11, 12), (65, 9, 16, 66), (8, 7, 14, 15), (6, 5, 12, 13), (4, 60, 11), (64, 10, 17), (9, 8, 15, 16), (7, 6, 13, 14), (66, 16, 23, 67), (15, 14, 21, 22), (13, 12, 19, 20), (11, 60, 18), (64, 17, 24), (16, 15, 22, 23), (14, 13, 20, 21), (12, 11, 18, 19), (18, 60, 25), (64, 24, 31), (23, 22, 29, 30), (21, 20, 27, 28), (19, 18, 25, 26), (67, 23, 30, 68), (22, 21, 28, 29), (20, 19, 26, 27), (30, 29, 36, 37), (28, 27, 34, 35), (26, 25, 32, 33), (68, 30, 37, 69), (29, 28, 35, 36), (27, 26, 33, 34), (25, 60, 32), (64, 31, 38), (69, 37, 44, 70), (36, 35, 42, 43), (34, 33, 40, 41), (32, 60, 39), (64, 38, 45), (37, 36, 43, 44), (35, 34, 41, 42), (33, 32, 39, 40), (43, 42, 49, 50), (41, 40, 47, 48), (39, 60, 46), (64, 45, 52), (44, 43, 50, 51), (42, 41, 48, 49), (40, 39, 46, 47), (70, 44, 51, 71), (64, 52, 59), (51, 50, 57, 58), (49, 48, 55, 56), (47, 46, 53, 54), (71, 51, 58, 72), (50, 49, 56, 57), (48, 47, 54, 55), (46, 60, 53), (56, 55, 1, 62), (54, 53, 61, 0), (72, 58, 63, 73), (57, 56, 62, 2), (55, 54, 0, 1), (53, 60, 61), (64, 59, 3), (58, 57, 2, 63), (59, 72, 73, 3), (52, 71, 72, 59), (45, 70, 71, 52), (38, 69, 70, 45), (31, 68, 69, 38), (24, 67, 68, 31), (17, 66, 67, 24), (10, 65, 66, 17)])
me_sphere.use_remesh_preserve_volume = False
me_sphere.use_remesh_preserve_attributes = False
me_sphere.use_mirror_vertex_groups = False
me_sphere.update()

# ---- objects
ob_circle_002 = bpy.data.objects.new('Circle.002', me_circle_002)
ob_circle_001 = bpy.data.objects.new('Circle.001', me_circle_001)
ob_plane_003 = bpy.data.objects.new('Plane.003', me_plane_003)
ob_plane_002 = bpy.data.objects.new('Plane.002', me_plane_002)
ob_circle = bpy.data.objects.new('Circle', me_circle)
ob_plane_001 = bpy.data.objects.new('Plane.001', me_plane_001)
ob_plane = bpy.data.objects.new('Plane', me_plane)
ob_sphere = bpy.data.objects.new('Sphere', me_sphere)
ob_lamp = bpy.data.objects.new('Lamp', light_lamp)
ob_camera = bpy.data.objects.new('Camera', cam_camera)

# ---- transforms, parenting, visibility, modifiers, constraints
ob_circle_002.location = (0.515, 5.945e-09, 2.376)
ob_circle_002.rotation_euler = (9.338e-09, 0.3625, 5.096e-08)
ob_circle_002.scale = (1.973, 1.973, 1.973)
ob_circle_002.lineart.crease_threshold = 0.0
ob_circle_001.location = (0.7022, -2.616e-07, 3.09)
ob_circle_001.rotation_euler = (1.909e-08, 0.5041, 7.413e-08)
ob_circle_001.scale = (0.3867, 0.3867, 0.3867)
ob_circle_001.lineart.crease_threshold = 0.0
ob_plane_003.location = (0.08264, 2.281e-07, -1.698)
ob_plane_003.rotation_euler = (1.571, -0.0, 0.0)
ob_plane_003.lineart.crease_threshold = 0.0
_m = ob_plane_003.modifiers.new('Mirror', 'MIRROR')
_m.use_clip = True
_m = ob_plane_003.modifiers.new('Subsurf', 'SUBSURF')
_m.uv_smooth = 'PRESERVE_CORNERS'
_m.quality = 2
_m.show_only_control_edges = False
ob_plane_002.location = (0.004061, -2.006, -0.0813)
ob_plane_002.rotation_euler = (1.571, -0.0, 0.0)
ob_plane_002.scale = (0.1061, 0.1061, 0.1061)
ob_plane_002.lineart.crease_threshold = 0.0
_m = ob_plane_002.modifiers.new('Mirror', 'MIRROR')
_m = ob_plane_002.modifiers.new('Subsurf', 'SUBSURF')
_m.uv_smooth = 'PRESERVE_CORNERS'
_m.quality = 2
_m.levels = 0
_m.show_only_control_edges = False
ob_circle.location = (0.07652, -2.296e-07, 1.709)
ob_circle.rotation_euler = (2.051e-11, -0.01747, -2.348e-09)
ob_circle.scale = (1.831, 1.831, 1.831)
ob_circle.hide_viewport = True
ob_circle.lineart.crease_threshold = 0.0
_m = ob_circle.modifiers.new('Subsurf', 'SUBSURF')
_m.uv_smooth = 'PRESERVE_CORNERS'
_m.quality = 2
_m.show_only_control_edges = False
ob_plane_001.location = (-0.02914, -2.006, -0.07576)
ob_plane_001.rotation_euler = (1.571, -0.0, 0.0)
ob_plane_001.scale = (0.1061, 0.1061, 0.1061)
ob_plane_001.lineart.crease_threshold = 0.0
_m = ob_plane_001.modifiers.new('Solidify', 'SOLIDIFY')
_m.thickness = -0.982
_m.nonmanifold_thickness_mode = 'FIXED'
_m.nonmanifold_merge_threshold = 0.0003
_m = ob_plane_001.modifiers.new('Subsurf', 'SUBSURF')
_m.uv_smooth = 'PRESERVE_CORNERS'
_m.quality = 2
_m.levels = 0
_m.show_only_control_edges = False
ob_plane.location = (0.004061, -2.006, -0.0813)
ob_plane.rotation_euler = (1.571, -0.0, 0.0)
ob_plane.scale = (0.1061, 0.1061, 0.1061)
ob_plane.hide_viewport = True
ob_plane.lineart.crease_threshold = 0.0
ob_sphere.location = (0.03466, -9.625e-08, 0.9848)
ob_sphere.scale = (1.275, 1.275, 1.275)
ob_sphere.lineart.crease_threshold = 0.0
_m = ob_sphere.modifiers.new('Mirror', 'MIRROR')
_m.use_clip = True
ob_lamp.location = (4.076, 1.005, 5.904)
ob_lamp.rotation_euler = (0.6503, 0.05522, 1.866)
ob_lamp.lock_rotations_4d = False
ob_lamp.empty_display_type = 'ARROWS'
ob_lamp.color = (0.0, 0.0, 0.0, 0.0)
ob_lamp.lineart.crease_threshold = 0.0
ob_camera.location = (7.481, -6.508, 5.344)
ob_camera.rotation_euler = (1.109, 0.0, 0.8149)
ob_camera.lock_rotations_4d = False
ob_camera.empty_display_type = 'ARROWS'
ob_camera.color = (0.0, 0.0, 0.0, 0.0)
ob_camera.display_type = 'WIRE'
ob_camera.lineart.crease_threshold = 0.0

# ---- collection membership
col_collection_1.objects.link(ob_circle_002)
col_collection_1.objects.link(ob_circle_001)
col_collection_1.objects.link(ob_plane_003)
col_collection_1.objects.link(ob_plane_002)
col_collection_1.objects.link(ob_circle)
col_collection_1.objects.link(ob_plane_001)
col_collection_1.objects.link(ob_plane)
col_collection_1.objects.link(ob_sphere)
col_collection_1.objects.link(ob_lamp)
col_collection_1.objects.link(ob_camera)

# ---- scene / render settings (as saved in the file)
scene.camera = ob_camera
scene.frame_start = 1; scene.frame_end = 250; scene.frame_set(1)
scene.render.engine = 'BLENDER_EEVEE_NEXT'
scene.render.resolution_percentage = 50
scene.render.dither_intensity = 0.0
scene.cycles.use_denoising = False
scene.cycles.samples = 128
scene.cycles.sampling_pattern = 'TABULATED_SOBOL'
scene.cycles.use_adaptive_sampling = False
scene.cycles.use_light_tree = False
scene.cycles.blur_glossy = 0.0
scene.cycles.sample_clamp_indirect = 0.0
scene.view_settings.view_transform = 'Standard'
bpy.context.view_layer.update()
